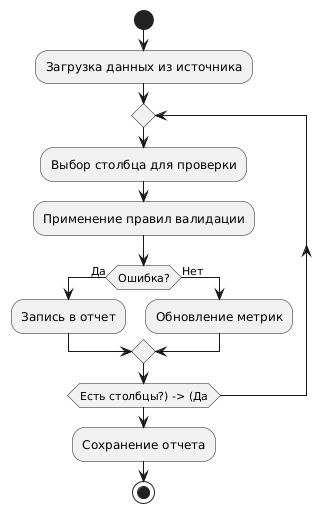

The diagram above was rendered by PlantUML. Its source (embedded in the PNG):
@startuml
start
:Загрузка данных из источника;
repeat
  :Выбор столбца для проверки;
  :Применение правил валидации;
  if (Ошибка?) then (Да)
    :Запись в отчет;
  else (Нет)
    :Обновление метрик;
  endif
repeat while (Есть столбцы?) -> (Да)
  :Сохранение отчета;
stop
@enduml